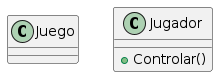

The diagram above was rendered by PlantUML. Its source (embedded in the PNG):
@startuml

class Juego



class Jugador{
    +Controlar()
}

@endum